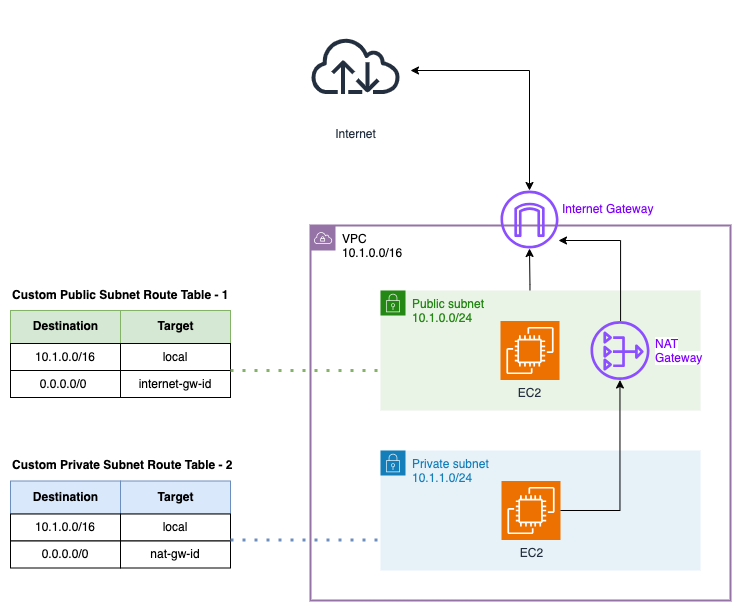

The diagram above was exported from draw.io. Its source (the exported page's mxGraphModel, read from the mxfile embedded in the PNG):
<mxGraphModel dx="2237" dy="1972" grid="1" gridSize="10" guides="1" tooltips="1" connect="1" arrows="1" fold="1" page="0" pageScale="1" pageWidth="850" pageHeight="1100" math="0" shadow="0">
  <root>
    <mxCell id="0" />
    <mxCell id="1" parent="0" />
    <mxCell id="sb46I_eDDh-06AFa9yHY-3" value="VPC&lt;br&gt;10.1.0.0/16" style="sketch=0;outlineConnect=0;html=1;whiteSpace=wrap;fontSize=12;fontStyle=0;shape=mxgraph.aws4.group;grIcon=mxgraph.aws4.group_vpc;strokeColor=#9673a6;fillColor=none;verticalAlign=top;align=left;spacingLeft=30;dashed=0;strokeWidth=2;" vertex="1" parent="1">
      <mxGeometry x="240" y="-285" width="420" height="375" as="geometry" />
    </mxCell>
    <mxCell id="sb46I_eDDh-06AFa9yHY-1" value="Private subnet&lt;br&gt;10.1.1.0/24" style="points=[[0,0],[0.25,0],[0.5,0],[0.75,0],[1,0],[1,0.25],[1,0.5],[1,0.75],[1,1],[0.75,1],[0.5,1],[0.25,1],[0,1],[0,0.75],[0,0.5],[0,0.25]];outlineConnect=0;gradientColor=none;html=1;whiteSpace=wrap;fontSize=12;fontStyle=0;container=1;pointerEvents=0;collapsible=0;recursiveResize=0;shape=mxgraph.aws4.group;grIcon=mxgraph.aws4.group_security_group;grStroke=0;strokeColor=#147EBA;fillColor=#E6F2F8;verticalAlign=top;align=left;spacingLeft=30;fontColor=#147EBA;dashed=0;" vertex="1" parent="1">
      <mxGeometry x="310" y="-60" width="320" height="120" as="geometry" />
    </mxCell>
    <mxCell id="sb46I_eDDh-06AFa9yHY-4" style="edgeStyle=orthogonalEdgeStyle;rounded=0;orthogonalLoop=1;jettySize=auto;html=1;startArrow=classic;startFill=1;" edge="1" parent="1" source="sb46I_eDDh-06AFa9yHY-5" target="sb46I_eDDh-06AFa9yHY-6">
      <mxGeometry relative="1" as="geometry">
        <Array as="points">
          <mxPoint x="459" y="-440" />
        </Array>
      </mxGeometry>
    </mxCell>
    <mxCell id="sb46I_eDDh-06AFa9yHY-5" value="" style="sketch=0;outlineConnect=0;fontColor=#232F3E;gradientColor=none;fillColor=#8C4FFF;strokeColor=none;dashed=0;verticalLabelPosition=bottom;verticalAlign=top;align=center;html=1;fontSize=12;fontStyle=0;aspect=fixed;pointerEvents=1;shape=mxgraph.aws4.internet_gateway;" vertex="1" parent="1">
      <mxGeometry x="430" y="-320" width="58" height="58" as="geometry" />
    </mxCell>
    <mxCell id="sb46I_eDDh-06AFa9yHY-6" value="Internet" style="sketch=0;outlineConnect=0;fontColor=#232F3E;gradientColor=none;strokeColor=#232F3E;fillColor=#ffffff;dashed=0;verticalLabelPosition=bottom;verticalAlign=top;align=center;html=1;fontSize=12;fontStyle=0;aspect=fixed;shape=mxgraph.aws4.resourceIcon;resIcon=mxgraph.aws4.internet;" vertex="1" parent="1">
      <mxGeometry x="230" y="-500" width="110" height="110" as="geometry" />
    </mxCell>
    <mxCell id="sb46I_eDDh-06AFa9yHY-7" value="&lt;span style=&quot;font-family: Helvetica; font-size: 12px; font-style: normal; font-variant-ligatures: normal; font-variant-caps: normal; font-weight: 400; letter-spacing: normal; orphans: 2; text-align: center; text-indent: 0px; text-transform: none; widows: 2; word-spacing: 0px; -webkit-text-stroke-width: 0px; background-color: rgb(255, 255, 255); text-decoration-thickness: initial; text-decoration-style: initial; text-decoration-color: initial; float: none; display: inline !important;&quot;&gt;&lt;font color=&quot;#7f00ff&quot;&gt;Internet Gateway&lt;/font&gt;&lt;/span&gt;" style="text;whiteSpace=wrap;html=1;" vertex="1" parent="1">
      <mxGeometry x="490" y="-315" width="100" height="30" as="geometry" />
    </mxCell>
    <mxCell id="sb46I_eDDh-06AFa9yHY-8" style="edgeStyle=orthogonalEdgeStyle;rounded=0;orthogonalLoop=1;jettySize=auto;html=1;startArrow=classic;startFill=1;" edge="1" parent="1" source="sb46I_eDDh-06AFa9yHY-9" target="sb46I_eDDh-06AFa9yHY-5">
      <mxGeometry relative="1" as="geometry" />
    </mxCell>
    <mxCell id="sb46I_eDDh-06AFa9yHY-10" value="EC2" style="sketch=0;points=[[0,0,0],[0.25,0,0],[0.5,0,0],[0.75,0,0],[1,0,0],[0,1,0],[0.25,1,0],[0.5,1,0],[0.75,1,0],[1,1,0],[0,0.25,0],[0,0.5,0],[0,0.75,0],[1,0.25,0],[1,0.5,0],[1,0.75,0]];outlineConnect=0;fontColor=#232F3E;fillColor=#ED7100;strokeColor=#ffffff;dashed=0;verticalLabelPosition=bottom;verticalAlign=top;align=center;html=1;fontSize=12;fontStyle=0;aspect=fixed;shape=mxgraph.aws4.resourceIcon;resIcon=mxgraph.aws4.ec2;" vertex="1" parent="1">
      <mxGeometry x="431" y="-29.5" width="59" height="59" as="geometry" />
    </mxCell>
    <mxCell id="sb46I_eDDh-06AFa9yHY-2" value="Public subnet&lt;br&gt;10.1.0.0/24" style="points=[[0,0],[0.25,0],[0.5,0],[0.75,0],[1,0],[1,0.25],[1,0.5],[1,0.75],[1,1],[0.75,1],[0.5,1],[0.25,1],[0,1],[0,0.75],[0,0.5],[0,0.25]];outlineConnect=0;gradientColor=none;html=1;whiteSpace=wrap;fontSize=12;fontStyle=0;container=1;pointerEvents=0;collapsible=0;recursiveResize=0;shape=mxgraph.aws4.group;grIcon=mxgraph.aws4.group_security_group;grStroke=0;strokeColor=#248814;fillColor=#E9F3E6;verticalAlign=top;align=left;spacingLeft=30;fontColor=#248814;dashed=0;" vertex="1" parent="1">
      <mxGeometry x="310" y="-220" width="320" height="120" as="geometry" />
    </mxCell>
    <mxCell id="sb46I_eDDh-06AFa9yHY-9" value="EC2" style="sketch=0;points=[[0,0,0],[0.25,0,0],[0.5,0,0],[0.75,0,0],[1,0,0],[0,1,0],[0.25,1,0],[0.5,1,0],[0.75,1,0],[1,1,0],[0,0.25,0],[0,0.5,0],[0,0.75,0],[1,0.25,0],[1,0.5,0],[1,0.75,0]];outlineConnect=0;fontColor=#232F3E;fillColor=#ED7100;strokeColor=#ffffff;dashed=0;verticalLabelPosition=bottom;verticalAlign=top;align=center;html=1;fontSize=12;fontStyle=0;aspect=fixed;shape=mxgraph.aws4.resourceIcon;resIcon=mxgraph.aws4.ec2;" vertex="1" parent="1">
      <mxGeometry x="430" y="-189.5" width="59" height="59" as="geometry" />
    </mxCell>
    <mxCell id="sb46I_eDDh-06AFa9yHY-11" value="" style="sketch=0;outlineConnect=0;fontColor=#232F3E;gradientColor=none;fillColor=#8C4FFF;strokeColor=none;dashed=0;verticalLabelPosition=bottom;verticalAlign=top;align=center;html=1;fontSize=12;fontStyle=0;aspect=fixed;pointerEvents=1;shape=mxgraph.aws4.nat_gateway;" vertex="1" parent="1">
      <mxGeometry x="520" y="-189.5" width="59" height="59" as="geometry" />
    </mxCell>
    <mxCell id="sb46I_eDDh-06AFa9yHY-12" value="&lt;span style=&quot;font-family: Helvetica; font-size: 12px; font-style: normal; font-variant-ligatures: normal; font-variant-caps: normal; font-weight: 400; letter-spacing: normal; orphans: 2; text-align: center; text-indent: 0px; text-transform: none; widows: 2; word-spacing: 0px; -webkit-text-stroke-width: 0px; background-color: rgb(255, 255, 255); text-decoration-thickness: initial; text-decoration-style: initial; text-decoration-color: initial; float: none; display: inline !important;&quot;&gt;&lt;font color=&quot;#7f00ff&quot;&gt;NAT&lt;br&gt;Gateway&lt;/font&gt;&lt;/span&gt;" style="text;whiteSpace=wrap;html=1;" vertex="1" parent="1">
      <mxGeometry x="583" y="-180" width="61" height="30" as="geometry" />
    </mxCell>
    <mxCell id="_auU981rMfrE2O-ObKUx-22" value="Destination" style="connectable=0;recursiveResize=0;strokeColor=#82b366;fillColor=#d5e8d4;align=center;fontStyle=1;html=1;" vertex="1" parent="1">
      <mxGeometry x="-60" y="-200" width="110" height="33" as="geometry">
        <mxRectangle width="60" height="33" as="alternateBounds" />
      </mxGeometry>
    </mxCell>
    <mxCell id="_auU981rMfrE2O-ObKUx-23" value="Target" style="connectable=0;recursiveResize=0;strokeColor=#82b366;fillColor=#d5e8d4;align=center;fontStyle=1;html=1;" vertex="1" parent="1">
      <mxGeometry x="50" y="-200" width="110" height="33" as="geometry">
        <mxRectangle width="60" height="33" as="alternateBounds" />
      </mxGeometry>
    </mxCell>
    <mxCell id="_auU981rMfrE2O-ObKUx-24" value="10.1.0.0/16" style="connectable=0;recursiveResize=0;strokeColor=inherit;fillColor=inherit;align=center;whiteSpace=wrap;html=1;" vertex="1" parent="1">
      <mxGeometry x="-60" y="-167" width="110" height="27" as="geometry">
        <mxRectangle width="60" height="27" as="alternateBounds" />
      </mxGeometry>
    </mxCell>
    <mxCell id="_auU981rMfrE2O-ObKUx-25" value="local" style="connectable=0;recursiveResize=0;strokeColor=inherit;fillColor=inherit;align=center;whiteSpace=wrap;html=1;" vertex="1" parent="1">
      <mxGeometry x="50" y="-167" width="110" height="27" as="geometry">
        <mxRectangle width="60" height="27" as="alternateBounds" />
      </mxGeometry>
    </mxCell>
    <mxCell id="_auU981rMfrE2O-ObKUx-32" value="&lt;table&gt;&lt;tbody&gt;&lt;tr&gt;&lt;td&gt;0.0.0.0/0&lt;/td&gt;&lt;td&gt;&lt;/td&gt;&lt;/tr&gt;&lt;/tbody&gt;&lt;/table&gt;" style="connectable=0;recursiveResize=0;strokeColor=inherit;fillColor=inherit;align=center;whiteSpace=wrap;html=1;" vertex="1" parent="1">
      <mxGeometry x="-60" y="-140" width="110" height="27" as="geometry">
        <mxRectangle width="60" height="27" as="alternateBounds" />
      </mxGeometry>
    </mxCell>
    <mxCell id="_auU981rMfrE2O-ObKUx-33" value="internet-gw-id" style="connectable=0;recursiveResize=0;strokeColor=inherit;fillColor=inherit;align=center;whiteSpace=wrap;html=1;" vertex="1" parent="1">
      <mxGeometry x="50" y="-140" width="110" height="27" as="geometry">
        <mxRectangle width="60" height="27" as="alternateBounds" />
      </mxGeometry>
    </mxCell>
    <mxCell id="_auU981rMfrE2O-ObKUx-35" value="Destination" style="connectable=0;recursiveResize=0;strokeColor=#6c8ebf;fillColor=#dae8fc;align=center;fontStyle=1;html=1;" vertex="1" parent="1">
      <mxGeometry x="-60" y="-29.5" width="110" height="33" as="geometry">
        <mxRectangle width="60" height="33" as="alternateBounds" />
      </mxGeometry>
    </mxCell>
    <mxCell id="_auU981rMfrE2O-ObKUx-36" value="Target" style="connectable=0;recursiveResize=0;strokeColor=#6c8ebf;fillColor=#dae8fc;align=center;fontStyle=1;html=1;" vertex="1" parent="1">
      <mxGeometry x="50" y="-29.5" width="110" height="33" as="geometry">
        <mxRectangle width="60" height="33" as="alternateBounds" />
      </mxGeometry>
    </mxCell>
    <mxCell id="_auU981rMfrE2O-ObKUx-37" value="10.1.0.0/16" style="connectable=0;recursiveResize=0;strokeColor=inherit;fillColor=inherit;align=center;whiteSpace=wrap;html=1;" vertex="1" parent="1">
      <mxGeometry x="-60" y="3.5" width="110" height="27" as="geometry">
        <mxRectangle width="60" height="27" as="alternateBounds" />
      </mxGeometry>
    </mxCell>
    <mxCell id="_auU981rMfrE2O-ObKUx-38" value="local" style="connectable=0;recursiveResize=0;strokeColor=inherit;fillColor=inherit;align=center;whiteSpace=wrap;html=1;" vertex="1" parent="1">
      <mxGeometry x="50" y="3.5" width="110" height="27" as="geometry">
        <mxRectangle width="60" height="27" as="alternateBounds" />
      </mxGeometry>
    </mxCell>
    <mxCell id="_auU981rMfrE2O-ObKUx-39" value="0.0.0.0/0" style="connectable=0;recursiveResize=0;strokeColor=inherit;fillColor=inherit;align=center;whiteSpace=wrap;html=1;" vertex="1" parent="1">
      <mxGeometry x="-60" y="30.5" width="110" height="27" as="geometry">
        <mxRectangle width="60" height="27" as="alternateBounds" />
      </mxGeometry>
    </mxCell>
    <mxCell id="_auU981rMfrE2O-ObKUx-40" value="nat-gw-id" style="connectable=0;recursiveResize=0;strokeColor=inherit;fillColor=inherit;align=center;whiteSpace=wrap;html=1;" vertex="1" parent="1">
      <mxGeometry x="50" y="30.5" width="110" height="27" as="geometry">
        <mxRectangle width="60" height="27" as="alternateBounds" />
      </mxGeometry>
    </mxCell>
    <mxCell id="_auU981rMfrE2O-ObKUx-41" value="" style="endArrow=none;dashed=1;html=1;dashPattern=1 3;strokeWidth=3;rounded=0;entryX=0.167;entryY=0.387;entryDx=0;entryDy=0;entryPerimeter=0;fillColor=#d5e8d4;strokeColor=#82b366;" edge="1" parent="1" target="sb46I_eDDh-06AFa9yHY-3">
      <mxGeometry width="50" height="50" relative="1" as="geometry">
        <mxPoint x="160" y="-140" as="sourcePoint" />
        <mxPoint x="300" y="-90" as="targetPoint" />
      </mxGeometry>
    </mxCell>
    <mxCell id="_auU981rMfrE2O-ObKUx-42" value="" style="endArrow=none;dashed=1;html=1;dashPattern=1 3;strokeWidth=3;rounded=0;entryX=0.167;entryY=0.387;entryDx=0;entryDy=0;entryPerimeter=0;fillColor=#dae8fc;strokeColor=#6c8ebf;" edge="1" parent="1">
      <mxGeometry width="50" height="50" relative="1" as="geometry">
        <mxPoint x="160" y="29.5" as="sourcePoint" />
        <mxPoint x="310" y="29.5" as="targetPoint" />
      </mxGeometry>
    </mxCell>
    <mxCell id="_auU981rMfrE2O-ObKUx-43" value="&lt;b&gt;Custom Public Subnet Route Table - 1&lt;/b&gt;" style="text;html=1;align=left;verticalAlign=middle;resizable=0;points=[];autosize=1;strokeColor=none;fillColor=none;" vertex="1" parent="1">
      <mxGeometry x="-60" y="-230" width="240" height="30" as="geometry" />
    </mxCell>
    <mxCell id="_auU981rMfrE2O-ObKUx-44" value="&lt;b&gt;Custom Private Subnet Route Table - 2&lt;/b&gt;" style="text;html=1;align=left;verticalAlign=middle;resizable=0;points=[];autosize=1;strokeColor=none;fillColor=none;" vertex="1" parent="1">
      <mxGeometry x="-60" y="-60" width="240" height="30" as="geometry" />
    </mxCell>
    <mxCell id="sb46I_eDDh-06AFa9yHY-13" style="edgeStyle=orthogonalEdgeStyle;rounded=0;orthogonalLoop=1;jettySize=auto;html=1;" edge="1" parent="1" source="sb46I_eDDh-06AFa9yHY-10" target="sb46I_eDDh-06AFa9yHY-11">
      <mxGeometry relative="1" as="geometry" />
    </mxCell>
    <mxCell id="sb46I_eDDh-06AFa9yHY-15" style="edgeStyle=orthogonalEdgeStyle;rounded=0;orthogonalLoop=1;jettySize=auto;html=1;startArrow=classic;startFill=1;endArrow=none;endFill=0;" edge="1" parent="1" source="sb46I_eDDh-06AFa9yHY-5" target="sb46I_eDDh-06AFa9yHY-11">
      <mxGeometry relative="1" as="geometry">
        <Array as="points">
          <mxPoint x="550" y="-270" />
        </Array>
      </mxGeometry>
    </mxCell>
  </root>
</mxGraphModel>